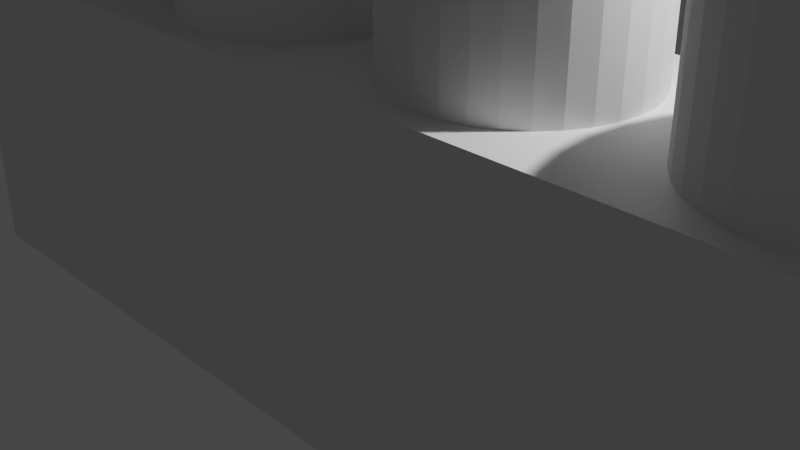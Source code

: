 # Source: 1x4.blend  (saved by Blender 3.4.6; exported with 4.5.12 LTS)
import bpy
from mathutils import Matrix  # noqa: F401  (used for matrix-valued properties, if any)

bpy.ops.wm.read_factory_settings(use_empty=True)
scene = bpy.context.scene
scene.name = 'Scene'

# ---- collections
col_collection = bpy.data.collections.new('Collection'); scene.collection.children.link(col_collection)

# ---- materials (node trees are filled in below, after node groups)
mat_material = bpy.data.materials.new('Material')
mat_material.alpha_threshold = 0.0
mat_material.use_transparent_shadow = False
mat_material.roughness = 0.5
mat_material.line_color = (0.0, 0.0, 0.0, 1.0)

# ---- material node trees
mat_material.use_nodes = True; mat_material.node_tree.nodes.clear()
_N = mat_material.node_tree.nodes; _L = mat_material.node_tree.links
n0 = _N.new('ShaderNodeOutputMaterial'); n0.name = 'Material Output'; n0.location = (300, 300)
n1 = _N.new('ShaderNodeBsdfPrincipled'); n1.name = 'Principled BSDF'; n1.location = (10, 300)
n1.distribution = 'GGX'
n1.subsurface_method = 'RANDOM_WALK_SKIN'
n1.inputs[3].default_value = 1.45
n1.inputs[27].default_value = (0.0, 0.0, 0.0, 1.0)
n1.inputs[28].default_value = 1.0
_L.new(n1.outputs[0], n0.inputs[0])
n0.is_active_output = True

# ---- world
world_world = bpy.data.worlds.new('World'); scene.world = world_world
world_world.use_nodes = True; world_world.node_tree.nodes.clear()
_N = world_world.node_tree.nodes; _L = world_world.node_tree.links
n0 = _N.new('ShaderNodeOutputWorld'); n0.name = 'World Output'; n0.location = (300, 300)
n1 = _N.new('ShaderNodeBackground'); n1.name = 'Background'; n1.location = (10, 300)
n1.inputs[0].default_value = (0.05088, 0.05088, 0.05088, 1.0)
_L.new(n1.outputs[0], n0.inputs[0])
n0.is_active_output = True
world_world.color = (0.05088, 0.05088, 0.05088)
world_world.use_sun_shadow = False
world_world.sun_shadow_jitter_overblur = 0.0

# ---- cameras
cam_camera = bpy.data.cameras.new('Camera')
cam_camera.clip_end = 100.0
cam_camera.ortho_scale = 7.314

# ---- lights
light_light = bpy.data.lights.new('Light', 'POINT')
light_light.transmission_factor = 0.0
light_light.energy = 1000.0
light_light.shadow_soft_size = 0.1
light_light.shadow_maximum_resolution = 0.006
light_light.use_absolute_resolution = True

# ---- meshes
me_cube = bpy.data.meshes.new('Cube')
me_cube.from_pydata([(1.0, 1.0, 1.0), (1.0, 1.0, -1.0), (0.5208, -0.9167, 0.5333), (0.02083, -0.9167, 0.5333), (-0.4792, -0.9167, 0.5333), (0.5208, 0.9167, 0.5333), (-0.9792, -0.9167, 0.5333), (0.02083, 0.9167, 0.5333), (0.9792, -0.9167, 0.5333), (1.0, -1.0, 1.0), (-0.4792, 0.9167, 0.5333), (0.9792, 0.9167, 0.5333), (0.4792, -0.9167, 0.5333), (1.0, -1.0, -1.0), (-0.9792, 0.9167, 0.5333), (0.4792, 0.9167, 0.5333), (-0.02083, -0.9167, 0.5333), (-1.0, 1.0, 1.0), (-1.0, 1.0, -1.0), (-0.02083, 0.9167, 0.5333), (-0.5208, -0.9167, 0.5333), (-1.0, -1.0, 1.0), (-1.0, -1.0, -1.0), (-0.5208, 0.9167, 0.5333), (-0.5208, 0.9167, -1.0), (-0.9792, -0.9167, -1.0), (-0.9792, 0.9167, -1.0), (-0.5208, -0.9167, -1.0), (-0.4792, -0.9167, -1.0), (-0.02083, -0.9167, -1.0), (-0.4792, 0.9167, -1.0), (-0.02083, 0.9167, -1.0), (0.02083, 0.9167, -1.0), (0.4792, 0.9167, -1.0), (0.02083, -0.9167, -1.0), (0.4792, -0.9167, -1.0), (0.5208, -0.9167, -1.0), (0.5208, 0.9167, -1.0), (0.9792, -0.9167, -1.0), (0.9792, 0.9167, -1.0)], [], [(0, 17, 21, 9), (13, 9, 21, 22), (22, 21, 17, 18), (25, 22, 18, 26), (18, 1, 13, 22, 25, 27, 28, 29, 34, 35, 36, 38, 39, 37, 33, 32, 31, 30, 24, 26), (36, 35, 33, 37), (34, 29, 31, 32), (28, 27, 24, 30), (1, 0, 9, 13), (18, 17, 0, 1), (26, 14, 6, 25), (24, 23, 14, 26), (27, 20, 23, 24), (25, 6, 20, 27), (23, 20, 6, 14), (30, 10, 4, 28), (31, 19, 10, 30), (29, 16, 19, 31), (28, 4, 16, 29), (19, 16, 4, 10), (32, 7, 3, 34), (33, 15, 7, 32), (35, 12, 15, 33), (34, 3, 12, 35), (15, 12, 3, 7), (37, 5, 2, 36), (39, 11, 5, 37), (38, 8, 11, 39), (36, 2, 8, 38), (11, 8, 2, 5)])
me_cube.polygons.foreach_set('material_index', [0, 0, 0, 0, 0, 0, 0, 0, 0, 0, 568, 568, 568, 568, 568, 568, 568, 568, 568, 568, 568, 568, 568, 568, 568, 568, 568, 568, 568, 568])
_uv = me_cube.uv_layers.new(name='UVMap')
_uv.uv.foreach_set('vector', [0.625, 0.5, 0.875, 0.5, 0.875, 0.75, 0.625, 0.75, 0.375, 0.75, 0.625, 0.75, 0.625, 1.0, 0.375, 1.0, 0.375, 0.0, 0.625, 0.0, 0.625, 0.25, 0.375, 0.25, 0.1276, 0.7396, 0.125, 0.75, 0.125, 0.5, 0.1276, 0.5104, 0.125, 0.5, 0.375, 0.5, 0.375, 0.75, 0.125, 0.75, 0.1276, 0.7396, 0.1849, 0.7396, 0.1901, 0.7396, 0.2474, 0.7396, 0.2526, 0.7396, 0.3099, 0.7396, 0.3151, 0.7396, 0.3724, 0.7396, 0.3724, 0.5104, 0.3151, 0.5104, 0.3099, 0.5104, 0.2526, 0.5104, 0.2474, 0.5104, 0.1901, 0.5104, 0.1849, 0.5104, 0.1276, 0.5104, 0.3151, 0.7396, 0.3099, 0.7396, 0.3099, 0.5104, 0.3151, 0.5104, 0.2526, 0.7396, 0.2474, 0.7396, 0.2474, 0.5104, 0.2526, 0.5104, 0.1901, 0.7396, 0.1849, 0.7396, 0.1849, 0.5104, 0.1901, 0.5104, 0.375, 0.5, 0.625, 0.5, 0.625, 0.75, 0.375, 0.75, 0.375, 0.25, 0.625, 0.25, 0.625, 0.5, 0.375, 0.5, 0.0, 0.0, 0.0, 0.0, 0.0, 0.0, 0.0, 0.0, 0.0, 0.0, 0.0, 0.0, 0.0, 0.0, 0.0, 0.0, 0.0, 0.0, 0.0, 0.0, 0.0, 0.0, 0.0, 0.0, 0.0, 0.0, 0.0, 0.0, 0.0, 0.0, 0.0, 0.0, 0.0, 0.0, 0.0, 0.0, 0.0, 0.0, 0.0, 0.0, 0.0, 0.0, 0.0, 0.0, 0.0, 0.0, 0.0, 0.0, 0.0, 0.0, 0.0, 0.0, 0.0, 0.0, 0.0, 0.0, 0.0, 0.0, 0.0, 0.0, 0.0, 0.0, 0.0, 0.0, 0.0, 0.0, 0.0, 0.0, 0.0, 0.0, 0.0, 0.0, 0.0, 0.0, 0.0, 0.0, 0.0, 0.0, 0.0, 0.0, 0.0, 0.0, 0.0, 0.0, 0.0, 0.0, 0.0, 0.0, 0.0, 0.0, 0.0, 0.0, 0.0, 0.0, 0.0, 0.0, 0.0, 0.0, 0.0, 0.0, 0.0, 0.0, 0.0, 0.0, 0.0, 0.0, 0.0, 0.0, 0.0, 0.0, 0.0, 0.0, 0.0, 0.0, 0.0, 0.0, 0.0, 0.0, 0.0, 0.0, 0.0, 0.0, 0.0, 0.0, 0.0, 0.0, 0.0, 0.0, 0.0, 0.0, 0.0, 0.0, 0.0, 0.0, 0.0, 0.0, 0.0, 0.0, 0.0, 0.0, 0.0, 0.0, 0.0, 0.0, 0.0, 0.0, 0.0, 0.0, 0.0, 0.0, 0.0, 0.0, 0.0, 0.0, 0.0, 0.0, 0.0, 0.0, 0.0, 0.0])
_uv.active_render = True
_uv = me_cube.uv_layers.new(name='UV 贴图')
_uv.uv.foreach_set('vector', [0.0, 0.0, 0.0, 0.0, 0.0, 0.0, 0.0, 0.0, 0.0, 0.0, 0.0, 0.0, 0.0, 0.0, 0.0, 0.0, 0.0, 0.0, 0.0, 0.0, 0.0, 0.0, 0.0, 0.0, 0.0, 0.0, 0.0, 0.0, 0.0, 0.0, 0.0, 0.0, 0.0, 0.0, 0.0, 0.0, 0.0, 0.0, 0.0, 0.0, 0.0, 0.0, 0.0, 0.0, 0.0, 0.0, 0.0, 0.0, 0.0, 0.0, 0.0, 0.0, 0.0, 0.0, 0.0, 0.0, 0.0, 0.0, 0.0, 0.0, 0.0, 0.0, 0.0, 0.0, 0.0, 0.0, 0.0, 0.0, 0.0, 0.0, 0.0, 0.0, 0.0, 0.0, 0.0, 0.0, 0.0, 0.0, 0.0, 0.0, 0.0, 0.0, 0.0, 0.0, 0.0, 0.0, 0.0, 0.0, 0.0, 0.0, 0.0, 0.0, 0.0, 0.0, 0.0, 0.0, 0.0, 0.0, 0.0, 0.0, 0.0, 0.0, 0.0, 0.0, 0.0, 0.0, 0.0, 0.0, 0.0, 0.0, 0.0, 0.0, 0.5052, 0.25, 0.625, 0.25, 0.625, 0.0, 0.5052, 0.0, 0.5052, 0.5, 0.625, 0.5, 0.625, 0.25, 0.5052, 0.25, 0.5052, 0.75, 0.625, 0.75, 0.625, 0.5, 0.5052, 0.5, 0.5052, 1.0, 0.625, 1.0, 0.625, 0.75, 0.5052, 0.75, 0.625, 0.5, 0.625, 0.75, 0.875, 0.75, 0.875, 0.5, 0.5052, 0.25, 0.625, 0.25, 0.625, 0.0, 0.5052, 0.0, 0.5052, 0.5, 0.625, 0.5, 0.625, 0.25, 0.5052, 0.25, 0.5052, 0.75, 0.625, 0.75, 0.625, 0.5, 0.5052, 0.5, 0.5052, 1.0, 0.625, 1.0, 0.625, 0.75, 0.5052, 0.75, 0.625, 0.5, 0.625, 0.75, 0.875, 0.75, 0.875, 0.5, 0.5052, 0.25, 0.625, 0.25, 0.625, 0.0, 0.5052, 0.0, 0.5052, 0.5, 0.625, 0.5, 0.625, 0.25, 0.5052, 0.25, 0.5052, 0.75, 0.625, 0.75, 0.625, 0.5, 0.5052, 0.5, 0.5052, 1.0, 0.625, 1.0, 0.625, 0.75, 0.5052, 0.75, 0.625, 0.5, 0.625, 0.75, 0.875, 0.75, 0.875, 0.5, 0.5052, 0.25, 0.625, 0.25, 0.625, 0.0, 0.5052, 0.0, 0.5052, 0.5, 0.625, 0.5, 0.625, 0.25, 0.5052, 0.25, 0.5052, 0.75, 0.625, 0.75, 0.625, 0.5, 0.5052, 0.5, 0.5052, 1.0, 0.625, 1.0, 0.625, 0.75, 0.5052, 0.75, 0.625, 0.5, 0.625, 0.75, 0.875, 0.75, 0.875, 0.5])
me_cube.materials.append(mat_material)
me_cube.use_mirror_vertex_groups = False
me_cube.update()
me_004 = bpy.data.meshes.new('柱体.004')
me_004.from_pydata([(0.0, 1.0, -1.0), (0.0, 1.0, 1.0), (0.1951, 0.9808, -1.0), (0.1951, 0.9808, 1.0), (0.3827, 0.9239, -1.0), (0.3827, 0.9239, 1.0), (0.5556, 0.8315, -1.0), (0.5556, 0.8315, 1.0), (0.7071, 0.7071, -1.0), (0.7071, 0.7071, 1.0), (0.8315, 0.5556, -1.0), (0.8315, 0.5556, 1.0), (0.9239, 0.3827, -1.0), (0.9239, 0.3827, 1.0), (0.9808, 0.1951, -1.0), (0.9808, 0.1951, 1.0), (1.0, 0.0, -1.0), (1.0, 0.0, 1.0), (0.9808, -0.1951, -1.0), (0.9808, -0.1951, 1.0), (0.9239, -0.3827, -1.0), (0.9239, -0.3827, 1.0), (0.8315, -0.5556, -1.0), (0.8315, -0.5556, 1.0), (0.7071, -0.7071, -1.0), (0.7071, -0.7071, 1.0), (0.5556, -0.8315, -1.0), (0.5556, -0.8315, 1.0), (0.3827, -0.9239, -1.0), (0.3827, -0.9239, 1.0), (0.1951, -0.9808, -1.0), (0.1951, -0.9808, 1.0), (0.0, -1.0, -1.0), (0.0, -1.0, 1.0), (-0.1951, -0.9808, -1.0), (-0.1951, -0.9808, 1.0), (-0.3827, -0.9239, -1.0), (-0.3827, -0.9239, 1.0), (-0.5556, -0.8315, -1.0), (-0.5556, -0.8315, 1.0), (-0.7071, -0.7071, -1.0), (-0.7071, -0.7071, 1.0), (-0.8315, -0.5556, -1.0), (-0.8315, -0.5556, 1.0), (-0.9239, -0.3827, -1.0), (-0.9239, -0.3827, 1.0), (-0.9808, -0.1951, -1.0), (-0.9808, -0.1951, 1.0), (-1.0, 0.0, -1.0), (-1.0, 0.0, 1.0), (-0.9808, 0.1951, -1.0), (-0.9808, 0.1951, 1.0), (-0.9239, 0.3827, -1.0), (-0.9239, 0.3827, 1.0), (-0.8315, 0.5556, -1.0), (-0.8315, 0.5556, 1.0), (-0.7071, 0.7071, -1.0), (-0.7071, 0.7071, 1.0), (-0.5556, 0.8315, -1.0), (-0.5556, 0.8315, 1.0), (-0.3827, 0.9239, -1.0), (-0.3827, 0.9239, 1.0), (-0.1951, 0.9808, -1.0), (-0.1951, 0.9808, 1.0)], [], [(0, 1, 3, 2), (2, 3, 5, 4), (4, 5, 7, 6), (6, 7, 9, 8), (8, 9, 11, 10), (10, 11, 13, 12), (12, 13, 15, 14), (14, 15, 17, 16), (16, 17, 19, 18), (18, 19, 21, 20), (20, 21, 23, 22), (22, 23, 25, 24), (24, 25, 27, 26), (26, 27, 29, 28), (28, 29, 31, 30), (30, 31, 33, 32), (32, 33, 35, 34), (34, 35, 37, 36), (36, 37, 39, 38), (38, 39, 41, 40), (40, 41, 43, 42), (42, 43, 45, 44), (44, 45, 47, 46), (46, 47, 49, 48), (48, 49, 51, 50), (50, 51, 53, 52), (52, 53, 55, 54), (54, 55, 57, 56), (56, 57, 59, 58), (58, 59, 61, 60), (3, 1, 63, 61, 59, 57, 55, 53, 51, 49, 47, 45, 43, 41, 39, 37, 35, 33, 31, 29, 27, 25, 23, 21, 19, 17, 15, 13, 11, 9, 7, 5), (60, 61, 63, 62), (62, 63, 1, 0), (0, 2, 4, 6, 8, 10, 12, 14, 16, 18, 20, 22, 24, 26, 28, 30, 32, 34, 36, 38, 40, 42, 44, 46, 48, 50, 52, 54, 56, 58, 60, 62)])
_uv = me_004.uv_layers.new(name='UV 贴图')
_uv.uv.foreach_set('vector', [1.0, 0.5, 1.0, 1.0, 0.9688, 1.0, 0.9688, 0.5, 0.9688, 0.5, 0.9688, 1.0, 0.9375, 1.0, 0.9375, 0.5, 0.9375, 0.5, 0.9375, 1.0, 0.9062, 1.0, 0.9062, 0.5, 0.9062, 0.5, 0.9062, 1.0, 0.875, 1.0, 0.875, 0.5, 0.875, 0.5, 0.875, 1.0, 0.8438, 1.0, 0.8438, 0.5, 0.8438, 0.5, 0.8438, 1.0, 0.8125, 1.0, 0.8125, 0.5, 0.8125, 0.5, 0.8125, 1.0, 0.7812, 1.0, 0.7812, 0.5, 0.7812, 0.5, 0.7812, 1.0, 0.75, 1.0, 0.75, 0.5, 0.75, 0.5, 0.75, 1.0, 0.7188, 1.0, 0.7188, 0.5, 0.7188, 0.5, 0.7188, 1.0, 0.6875, 1.0, 0.6875, 0.5, 0.6875, 0.5, 0.6875, 1.0, 0.6562, 1.0, 0.6562, 0.5, 0.6562, 0.5, 0.6562, 1.0, 0.625, 1.0, 0.625, 0.5, 0.625, 0.5, 0.625, 1.0, 0.5938, 1.0, 0.5938, 0.5, 0.5938, 0.5, 0.5938, 1.0, 0.5625, 1.0, 0.5625, 0.5, 0.5625, 0.5, 0.5625, 1.0, 0.5312, 1.0, 0.5312, 0.5, 0.5312, 0.5, 0.5312, 1.0, 0.5, 1.0, 0.5, 0.5, 0.5, 0.5, 0.5, 1.0, 0.4688, 1.0, 0.4688, 0.5, 0.4688, 0.5, 0.4688, 1.0, 0.4375, 1.0, 0.4375, 0.5, 0.4375, 0.5, 0.4375, 1.0, 0.4062, 1.0, 0.4062, 0.5, 0.4062, 0.5, 0.4062, 1.0, 0.375, 1.0, 0.375, 0.5, 0.375, 0.5, 0.375, 1.0, 0.3438, 1.0, 0.3438, 0.5, 0.3438, 0.5, 0.3438, 1.0, 0.3125, 1.0, 0.3125, 0.5, 0.3125, 0.5, 0.3125, 1.0, 0.2812, 1.0, 0.2812, 0.5, 0.2812, 0.5, 0.2812, 1.0, 0.25, 1.0, 0.25, 0.5, 0.25, 0.5, 0.25, 1.0, 0.2188, 1.0, 0.2188, 0.5, 0.2188, 0.5, 0.2188, 1.0, 0.1875, 1.0, 0.1875, 0.5, 0.1875, 0.5, 0.1875, 1.0, 0.1562, 1.0, 0.1562, 0.5, 0.1562, 0.5, 0.1562, 1.0, 0.125, 1.0, 0.125, 0.5, 0.125, 0.5, 0.125, 1.0, 0.09375, 1.0, 0.09375, 0.5, 0.09375, 0.5, 0.09375, 1.0, 0.0625, 1.0, 0.0625, 0.5, 0.2968, 0.4854, 0.25, 0.49, 0.2032, 0.4854, 0.1582, 0.4717, 0.1167, 0.4496, 0.08029, 0.4197, 0.05045, 0.3833, 0.02827, 0.3418, 0.01461, 0.2968, 0.01, 0.25, 0.01461, 0.2032, 0.02827, 0.1582, 0.05045, 0.1167, 0.08029, 0.08029, 0.1167, 0.05045, 0.1582, 0.02827, 0.2032, 0.01461, 0.25, 0.01, 0.2968, 0.01461, 0.3418, 0.02827, 0.3833, 0.05045, 0.4197, 0.08029, 0.4496, 0.1167, 0.4717, 0.1582, 0.4854, 0.2032, 0.49, 0.25, 0.4854, 0.2968, 0.4717, 0.3418, 0.4496, 0.3833, 0.4197, 0.4197, 0.3833, 0.4496, 0.3418, 0.4717, 0.0625, 0.5, 0.0625, 1.0, 0.03125, 1.0, 0.03125, 0.5, 0.03125, 0.5, 0.03125, 1.0, 0.0, 1.0, 0.0, 0.5, 0.75, 0.49, 0.7968, 0.4854, 0.8418, 0.4717, 0.8833, 0.4496, 0.9197, 0.4197, 0.9496, 0.3833, 0.9717, 0.3418, 0.9854, 0.2968, 0.99, 0.25, 0.9854, 0.2032, 0.9717, 0.1582, 0.9496, 0.1167, 0.9197, 0.08029, 0.8833, 0.05045, 0.8418, 0.02827, 0.7968, 0.01461, 0.75, 0.01, 0.7032, 0.01461, 0.6582, 0.02827, 0.6167, 0.05045, 0.5803, 0.08029, 0.5504, 0.1167, 0.5283, 0.1582, 0.5146, 0.2032, 0.51, 0.25, 0.5146, 0.2968, 0.5283, 0.3418, 0.5504, 0.3833, 0.5803, 0.4197, 0.6167, 0.4496, 0.6582, 0.4717, 0.7032, 0.4854])
me_004.update()
me_004_1 = bpy.data.meshes.new('锥体.004')
me_004_1.from_pydata([(0.0, 1.0, -1.0), (0.1951, 0.9808, -1.0), (0.3827, 0.9239, -1.0), (0.5556, 0.8315, -1.0), (0.7071, 0.7071, -1.0), (0.8315, 0.5556, -1.0), (0.9239, 0.3827, -1.0), (0.9808, 0.1951, -1.0), (1.0, 0.0, -1.0), (0.9808, -0.1951, -1.0), (0.9239, -0.3827, -1.0), (0.8315, -0.5556, -1.0), (0.7071, -0.7071, -1.0), (0.5556, -0.8315, -1.0), (0.3827, -0.9239, -1.0), (0.1951, -0.9808, -1.0), (0.0, -1.0, -1.0), (-0.1951, -0.9808, -1.0), (-0.3827, -0.9239, -1.0), (-0.5556, -0.8315, -1.0), (-0.7071, -0.7071, -1.0), (-0.8315, -0.5556, -1.0), (-0.9239, -0.3827, -1.0), (-0.9808, -0.1951, -1.0), (-1.0, 0.0, -1.0), (-0.9808, 0.1951, -1.0), (-0.9239, 0.3827, -1.0), (-0.8315, 0.5556, -1.0), (-0.7071, 0.7071, -1.0), (-0.5556, 0.8315, -1.0), (-0.3827, 0.9239, -1.0), (-0.1951, 0.9808, -1.0), (-0.1399, 0.7032, -0.434), (-0.2744, 0.6624, -0.434), (-0.3983, 0.5962, -0.434), (-0.507, 0.507, -0.434), (-0.5962, 0.3983, -0.434), (-0.6624, 0.2744, -0.434), (-0.7032, 0.1399, -0.434), (-0.717, 0.0, -0.434), (-0.7032, -0.1399, -0.434), (-0.6624, -0.2744, -0.434), (-0.5962, -0.3983, -0.434), (-0.507, -0.507, -0.434), (-0.3983, -0.5962, -0.434), (-0.2744, -0.6624, -0.434), (-0.1399, -0.7032, -0.434), (0.0, -0.717, -0.434), (0.1399, -0.7032, -0.434), (0.2744, -0.6624, -0.434), (0.3983, -0.5962, -0.434), (0.507, -0.507, -0.434), (0.5962, -0.3983, -0.434), (0.6624, -0.2744, -0.434), (0.7032, -0.1399, -0.434), (0.717, 0.0, -0.434), (0.7032, 0.1399, -0.434), (0.6624, 0.2744, -0.434), (0.5962, 0.3983, -0.434), (0.507, 0.507, -0.434), (0.3983, 0.5962, -0.434), (0.2744, 0.6624, -0.434), (0.1399, 0.7032, -0.434), (0.0, 0.717, -0.434)], [], [(1, 62, 61, 2), (2, 61, 60, 3), (3, 60, 59, 4), (4, 59, 58, 5), (5, 58, 57, 6), (6, 57, 56, 7), (7, 56, 55, 8), (8, 55, 54, 9), (9, 54, 53, 10), (10, 53, 52, 11), (11, 52, 51, 12), (12, 51, 50, 13), (13, 50, 49, 14), (14, 49, 48, 15), (15, 48, 47, 16), (16, 47, 46, 17), (17, 46, 45, 18), (18, 45, 44, 19), (19, 44, 43, 20), (20, 43, 42, 21), (21, 42, 41, 22), (22, 41, 40, 23), (23, 40, 39, 24), (24, 39, 38, 25), (25, 38, 37, 26), (26, 37, 36, 27), (27, 36, 35, 28), (28, 35, 34, 29), (29, 34, 33, 30), (30, 33, 32, 31), (0, 1, 2, 3, 4, 5, 6, 7, 8, 9, 10, 11, 12, 13, 14, 15, 16, 17, 18, 19, 20, 21, 22, 23, 24, 25, 26, 27, 28, 29, 30, 31), (0, 63, 62, 1), (32, 33, 34, 35, 36, 37, 38, 39, 40, 41, 42, 43, 44, 45, 46, 47, 48, 49, 50, 51, 52, 53, 54, 55, 56, 57, 58, 59, 60, 61, 62, 63), (31, 32, 63, 0)])
_uv = me_004_1.uv_layers.new(name='UV 贴图')
_uv.uv.foreach_set('vector', [0.2968, 0.4854, 0.2836, 0.4188, 0.3159, 0.409, 0.3418, 0.4717, 0.3418, 0.4717, 0.3159, 0.409, 0.3456, 0.3931, 0.3833, 0.4496, 0.3833, 0.4496, 0.3456, 0.3931, 0.3717, 0.3717, 0.4197, 0.4197, 0.4197, 0.4197, 0.3717, 0.3717, 0.3931, 0.3456, 0.4496, 0.3833, 0.4496, 0.3833, 0.3931, 0.3456, 0.409, 0.3159, 0.4717, 0.3418, 0.4717, 0.3418, 0.409, 0.3159, 0.4188, 0.2836, 0.4854, 0.2968, 0.4854, 0.2968, 0.4188, 0.2836, 0.4221, 0.25, 0.49, 0.25, 0.49, 0.25, 0.4221, 0.25, 0.4188, 0.2164, 0.4854, 0.2032, 0.4854, 0.2032, 0.4188, 0.2164, 0.409, 0.1841, 0.4717, 0.1582, 0.4717, 0.1582, 0.409, 0.1841, 0.3931, 0.1544, 0.4496, 0.1167, 0.4496, 0.1167, 0.3931, 0.1544, 0.3717, 0.1283, 0.4197, 0.08029, 0.4197, 0.08029, 0.3717, 0.1283, 0.3456, 0.1069, 0.3833, 0.05045, 0.3833, 0.05045, 0.3456, 0.1069, 0.3159, 0.09102, 0.3418, 0.02827, 0.3418, 0.02827, 0.3159, 0.09102, 0.2836, 0.08123, 0.2968, 0.01461, 0.2968, 0.01461, 0.2836, 0.08123, 0.25, 0.07792, 0.25, 0.01, 0.25, 0.01, 0.25, 0.07792, 0.2164, 0.08123, 0.2032, 0.01461, 0.2032, 0.01461, 0.2164, 0.08123, 0.1841, 0.09102, 0.1582, 0.02827, 0.1582, 0.02827, 0.1841, 0.09102, 0.1544, 0.1069, 0.1167, 0.05045, 0.1167, 0.05045, 0.1544, 0.1069, 0.1283, 0.1283, 0.08029, 0.08029, 0.08029, 0.08029, 0.1283, 0.1283, 0.1069, 0.1544, 0.05045, 0.1167, 0.05045, 0.1167, 0.1069, 0.1544, 0.09102, 0.1841, 0.02827, 0.1582, 0.02827, 0.1582, 0.09102, 0.1841, 0.08123, 0.2164, 0.01461, 0.2032, 0.01461, 0.2032, 0.08123, 0.2164, 0.07792, 0.25, 0.01, 0.25, 0.01, 0.25, 0.07792, 0.25, 0.08123, 0.2836, 0.01461, 0.2968, 0.01461, 0.2968, 0.08123, 0.2836, 0.09102, 0.3159, 0.02827, 0.3418, 0.02827, 0.3418, 0.09102, 0.3159, 0.1069, 0.3456, 0.05045, 0.3833, 0.05045, 0.3833, 0.1069, 0.3456, 0.1283, 0.3717, 0.08029, 0.4197, 0.08029, 0.4197, 0.1283, 0.3717, 0.1544, 0.3931, 0.1167, 0.4496, 0.1167, 0.4496, 0.1544, 0.3931, 0.1841, 0.409, 0.1582, 0.4717, 0.1582, 0.4717, 0.1841, 0.409, 0.2164, 0.4188, 0.2032, 0.4854, 0.75, 0.49, 0.7968, 0.4854, 0.8418, 0.4717, 0.8833, 0.4496, 0.9197, 0.4197, 0.9496, 0.3833, 0.9717, 0.3418, 0.9854, 0.2968, 0.99, 0.25, 0.9854, 0.2032, 0.9717, 0.1582, 0.9496, 0.1167, 0.9197, 0.08029, 0.8833, 0.05045, 0.8418, 0.02827, 0.7968, 0.01461, 0.75, 0.01, 0.7032, 0.01461, 0.6582, 0.02827, 0.6167, 0.05045, 0.5803, 0.08029, 0.5504, 0.1167, 0.5283, 0.1582, 0.5146, 0.2032, 0.51, 0.25, 0.5146, 0.2968, 0.5283, 0.3418, 0.5504, 0.3833, 0.5803, 0.4197, 0.6167, 0.4496, 0.6582, 0.4717, 0.7032, 0.4854, 0.25, 0.49, 0.25, 0.4221, 0.2836, 0.4188, 0.2968, 0.4854, 0.2164, 0.4188, 0.1841, 0.409, 0.1544, 0.3931, 0.1283, 0.3717, 0.1069, 0.3456, 0.09102, 0.3159, 0.08123, 0.2836, 0.07792, 0.25, 0.08123, 0.2164, 0.09102, 0.1841, 0.1069, 0.1544, 0.1283, 0.1283, 0.1544, 0.1069, 0.1841, 0.09102, 0.2164, 0.08123, 0.25, 0.07792, 0.2836, 0.08123, 0.3159, 0.09102, 0.3456, 0.1069, 0.3717, 0.1283, 0.3931, 0.1544, 0.409, 0.1841, 0.4188, 0.2164, 0.4221, 0.25, 0.4188, 0.2836, 0.409, 0.3159, 0.3931, 0.3456, 0.3717, 0.3717, 0.3456, 0.3931, 0.3159, 0.409, 0.2836, 0.4188, 0.25, 0.4221, 0.2032, 0.4854, 0.2164, 0.4188, 0.25, 0.4221, 0.25, 0.49])
me_004_1.update()
me_010 = bpy.data.meshes.new('锥体.010')
me_010.from_pydata([(0.0, 1.0, -1.0), (0.1951, 0.9808, -1.0), (0.3827, 0.9239, -1.0), (0.5556, 0.8315, -1.0), (0.7071, 0.7071, -1.0), (0.8315, 0.5556, -1.0), (0.9239, 0.3827, -1.0), (0.9808, 0.1951, -1.0), (1.0, 0.0, -1.0), (0.9808, -0.1951, -1.0), (0.9239, -0.3827, -1.0), (0.8315, -0.5556, -1.0), (0.7071, -0.7071, -1.0), (0.5556, -0.8315, -1.0), (0.3827, -0.9239, -1.0), (0.1951, -0.9808, -1.0), (0.0, -1.0, -1.0), (-0.1951, -0.9808, -1.0), (-0.3827, -0.9239, -1.0), (-0.5556, -0.8315, -1.0), (-0.7071, -0.7071, -1.0), (-0.8315, -0.5556, -1.0), (-0.9239, -0.3827, -1.0), (-0.9808, -0.1951, -1.0), (-1.0, 0.0, -1.0), (-0.9808, 0.1951, -1.0), (-0.9239, 0.3827, -1.0), (-0.8315, 0.5556, -1.0), (-0.7071, 0.7071, -1.0), (-0.5556, 0.8315, -1.0), (-0.3827, 0.9239, -1.0), (-0.1951, 0.9808, -1.0), (-0.1399, 0.7032, -0.434), (-0.2744, 0.6624, -0.434), (-0.3983, 0.5962, -0.434), (-0.507, 0.507, -0.434), (-0.5962, 0.3983, -0.434), (-0.6624, 0.2744, -0.434), (-0.7032, 0.1399, -0.434), (-0.717, 0.0, -0.434), (-0.7032, -0.1399, -0.434), (-0.6624, -0.2744, -0.434), (-0.5962, -0.3983, -0.434), (-0.507, -0.507, -0.434), (-0.3983, -0.5962, -0.434), (-0.2744, -0.6624, -0.434), (-0.1399, -0.7032, -0.434), (0.0, -0.717, -0.434), (0.1399, -0.7032, -0.434), (0.2744, -0.6624, -0.434), (0.3983, -0.5962, -0.434), (0.507, -0.507, -0.434), (0.5962, -0.3983, -0.434), (0.6624, -0.2744, -0.434), (0.7032, -0.1399, -0.434), (0.717, 0.0, -0.434), (0.7032, 0.1399, -0.434), (0.6624, 0.2744, -0.434), (0.5962, 0.3983, -0.434), (0.507, 0.507, -0.434), (0.3983, 0.5962, -0.434), (0.2744, 0.6624, -0.434), (0.1399, 0.7032, -0.434), (0.0, 0.717, -0.434)], [], [(1, 62, 61, 2), (2, 61, 60, 3), (3, 60, 59, 4), (4, 59, 58, 5), (5, 58, 57, 6), (6, 57, 56, 7), (7, 56, 55, 8), (8, 55, 54, 9), (9, 54, 53, 10), (10, 53, 52, 11), (11, 52, 51, 12), (12, 51, 50, 13), (13, 50, 49, 14), (14, 49, 48, 15), (15, 48, 47, 16), (16, 47, 46, 17), (17, 46, 45, 18), (18, 45, 44, 19), (19, 44, 43, 20), (20, 43, 42, 21), (21, 42, 41, 22), (22, 41, 40, 23), (23, 40, 39, 24), (24, 39, 38, 25), (25, 38, 37, 26), (26, 37, 36, 27), (27, 36, 35, 28), (28, 35, 34, 29), (29, 34, 33, 30), (30, 33, 32, 31), (0, 1, 2, 3, 4, 5, 6, 7, 8, 9, 10, 11, 12, 13, 14, 15, 16, 17, 18, 19, 20, 21, 22, 23, 24, 25, 26, 27, 28, 29, 30, 31), (0, 63, 62, 1), (32, 33, 34, 35, 36, 37, 38, 39, 40, 41, 42, 43, 44, 45, 46, 47, 48, 49, 50, 51, 52, 53, 54, 55, 56, 57, 58, 59, 60, 61, 62, 63), (31, 32, 63, 0)])
_uv = me_010.uv_layers.new(name='UV 贴图')
_uv.uv.foreach_set('vector', [0.2968, 0.4854, 0.2836, 0.4188, 0.3159, 0.409, 0.3418, 0.4717, 0.3418, 0.4717, 0.3159, 0.409, 0.3456, 0.3931, 0.3833, 0.4496, 0.3833, 0.4496, 0.3456, 0.3931, 0.3717, 0.3717, 0.4197, 0.4197, 0.4197, 0.4197, 0.3717, 0.3717, 0.3931, 0.3456, 0.4496, 0.3833, 0.4496, 0.3833, 0.3931, 0.3456, 0.409, 0.3159, 0.4717, 0.3418, 0.4717, 0.3418, 0.409, 0.3159, 0.4188, 0.2836, 0.4854, 0.2968, 0.4854, 0.2968, 0.4188, 0.2836, 0.4221, 0.25, 0.49, 0.25, 0.49, 0.25, 0.4221, 0.25, 0.4188, 0.2164, 0.4854, 0.2032, 0.4854, 0.2032, 0.4188, 0.2164, 0.409, 0.1841, 0.4717, 0.1582, 0.4717, 0.1582, 0.409, 0.1841, 0.3931, 0.1544, 0.4496, 0.1167, 0.4496, 0.1167, 0.3931, 0.1544, 0.3717, 0.1283, 0.4197, 0.08029, 0.4197, 0.08029, 0.3717, 0.1283, 0.3456, 0.1069, 0.3833, 0.05045, 0.3833, 0.05045, 0.3456, 0.1069, 0.3159, 0.09102, 0.3418, 0.02827, 0.3418, 0.02827, 0.3159, 0.09102, 0.2836, 0.08123, 0.2968, 0.01461, 0.2968, 0.01461, 0.2836, 0.08123, 0.25, 0.07792, 0.25, 0.01, 0.25, 0.01, 0.25, 0.07792, 0.2164, 0.08123, 0.2032, 0.01461, 0.2032, 0.01461, 0.2164, 0.08123, 0.1841, 0.09102, 0.1582, 0.02827, 0.1582, 0.02827, 0.1841, 0.09102, 0.1544, 0.1069, 0.1167, 0.05045, 0.1167, 0.05045, 0.1544, 0.1069, 0.1283, 0.1283, 0.08029, 0.08029, 0.08029, 0.08029, 0.1283, 0.1283, 0.1069, 0.1544, 0.05045, 0.1167, 0.05045, 0.1167, 0.1069, 0.1544, 0.09102, 0.1841, 0.02827, 0.1582, 0.02827, 0.1582, 0.09102, 0.1841, 0.08123, 0.2164, 0.01461, 0.2032, 0.01461, 0.2032, 0.08123, 0.2164, 0.07792, 0.25, 0.01, 0.25, 0.01, 0.25, 0.07792, 0.25, 0.08123, 0.2836, 0.01461, 0.2968, 0.01461, 0.2968, 0.08123, 0.2836, 0.09102, 0.3159, 0.02827, 0.3418, 0.02827, 0.3418, 0.09102, 0.3159, 0.1069, 0.3456, 0.05045, 0.3833, 0.05045, 0.3833, 0.1069, 0.3456, 0.1283, 0.3717, 0.08029, 0.4197, 0.08029, 0.4197, 0.1283, 0.3717, 0.1544, 0.3931, 0.1167, 0.4496, 0.1167, 0.4496, 0.1544, 0.3931, 0.1841, 0.409, 0.1582, 0.4717, 0.1582, 0.4717, 0.1841, 0.409, 0.2164, 0.4188, 0.2032, 0.4854, 0.75, 0.49, 0.7968, 0.4854, 0.8418, 0.4717, 0.8833, 0.4496, 0.9197, 0.4197, 0.9496, 0.3833, 0.9717, 0.3418, 0.9854, 0.2968, 0.99, 0.25, 0.9854, 0.2032, 0.9717, 0.1582, 0.9496, 0.1167, 0.9197, 0.08029, 0.8833, 0.05045, 0.8418, 0.02827, 0.7968, 0.01461, 0.75, 0.01, 0.7032, 0.01461, 0.6582, 0.02827, 0.6167, 0.05045, 0.5803, 0.08029, 0.5504, 0.1167, 0.5283, 0.1582, 0.5146, 0.2032, 0.51, 0.25, 0.5146, 0.2968, 0.5283, 0.3418, 0.5504, 0.3833, 0.5803, 0.4197, 0.6167, 0.4496, 0.6582, 0.4717, 0.7032, 0.4854, 0.25, 0.49, 0.25, 0.4221, 0.2836, 0.4188, 0.2968, 0.4854, 0.2164, 0.4188, 0.1841, 0.409, 0.1544, 0.3931, 0.1283, 0.3717, 0.1069, 0.3456, 0.09102, 0.3159, 0.08123, 0.2836, 0.07792, 0.25, 0.08123, 0.2164, 0.09102, 0.1841, 0.1069, 0.1544, 0.1283, 0.1283, 0.1544, 0.1069, 0.1841, 0.09102, 0.2164, 0.08123, 0.25, 0.07792, 0.2836, 0.08123, 0.3159, 0.09102, 0.3456, 0.1069, 0.3717, 0.1283, 0.3931, 0.1544, 0.409, 0.1841, 0.4188, 0.2164, 0.4221, 0.25, 0.4188, 0.2836, 0.409, 0.3159, 0.3931, 0.3456, 0.3717, 0.3717, 0.3456, 0.3931, 0.3159, 0.409, 0.2836, 0.4188, 0.25, 0.4221, 0.2032, 0.4854, 0.2164, 0.4188, 0.25, 0.4221, 0.25, 0.49])
me_010.update()
me_001 = bpy.data.meshes.new('柱体.001')
me_001.from_pydata([(0.0, 1.0, -1.0), (0.0, 1.0, 1.0), (0.1951, 0.9808, -1.0), (0.1951, 0.9808, 1.0), (0.3827, 0.9239, -1.0), (0.3827, 0.9239, 1.0), (0.5556, 0.8315, -1.0), (0.5556, 0.8315, 1.0), (0.7071, 0.7071, -1.0), (0.7071, 0.7071, 1.0), (0.8315, 0.5556, -1.0), (0.8315, 0.5556, 1.0), (0.9239, 0.3827, -1.0), (0.9239, 0.3827, 1.0), (0.9808, 0.1951, -1.0), (0.9808, 0.1951, 1.0), (1.0, 0.0, -1.0), (1.0, 0.0, 1.0), (0.9808, -0.1951, -1.0), (0.9808, -0.1951, 1.0), (0.9239, -0.3827, -1.0), (0.9239, -0.3827, 1.0), (0.8315, -0.5556, -1.0), (0.8315, -0.5556, 1.0), (0.7071, -0.7071, -1.0), (0.7071, -0.7071, 1.0), (0.5556, -0.8315, -1.0), (0.5556, -0.8315, 1.0), (0.3827, -0.9239, -1.0), (0.3827, -0.9239, 1.0), (0.1951, -0.9808, -1.0), (0.1951, -0.9808, 1.0), (0.0, -1.0, -1.0), (0.0, -1.0, 1.0), (-0.1951, -0.9808, -1.0), (-0.1951, -0.9808, 1.0), (-0.3827, -0.9239, -1.0), (-0.3827, -0.9239, 1.0), (-0.5556, -0.8315, -1.0), (-0.5556, -0.8315, 1.0), (-0.7071, -0.7071, -1.0), (-0.7071, -0.7071, 1.0), (-0.8315, -0.5556, -1.0), (-0.8315, -0.5556, 1.0), (-0.9239, -0.3827, -1.0), (-0.9239, -0.3827, 1.0), (-0.9808, -0.1951, -1.0), (-0.9808, -0.1951, 1.0), (-1.0, 0.0, -1.0), (-1.0, 0.0, 1.0), (-0.9808, 0.1951, -1.0), (-0.9808, 0.1951, 1.0), (-0.9239, 0.3827, -1.0), (-0.9239, 0.3827, 1.0), (-0.8315, 0.5556, -1.0), (-0.8315, 0.5556, 1.0), (-0.7071, 0.7071, -1.0), (-0.7071, 0.7071, 1.0), (-0.5556, 0.8315, -1.0), (-0.5556, 0.8315, 1.0), (-0.3827, 0.9239, -1.0), (-0.3827, 0.9239, 1.0), (-0.1951, 0.9808, -1.0), (-0.1951, 0.9808, 1.0)], [], [(0, 1, 3, 2), (2, 3, 5, 4), (4, 5, 7, 6), (6, 7, 9, 8), (8, 9, 11, 10), (10, 11, 13, 12), (12, 13, 15, 14), (14, 15, 17, 16), (16, 17, 19, 18), (18, 19, 21, 20), (20, 21, 23, 22), (22, 23, 25, 24), (24, 25, 27, 26), (26, 27, 29, 28), (28, 29, 31, 30), (30, 31, 33, 32), (32, 33, 35, 34), (34, 35, 37, 36), (36, 37, 39, 38), (38, 39, 41, 40), (40, 41, 43, 42), (42, 43, 45, 44), (44, 45, 47, 46), (46, 47, 49, 48), (48, 49, 51, 50), (50, 51, 53, 52), (52, 53, 55, 54), (54, 55, 57, 56), (56, 57, 59, 58), (58, 59, 61, 60), (3, 1, 63, 61, 59, 57, 55, 53, 51, 49, 47, 45, 43, 41, 39, 37, 35, 33, 31, 29, 27, 25, 23, 21, 19, 17, 15, 13, 11, 9, 7, 5), (60, 61, 63, 62), (62, 63, 1, 0), (0, 2, 4, 6, 8, 10, 12, 14, 16, 18, 20, 22, 24, 26, 28, 30, 32, 34, 36, 38, 40, 42, 44, 46, 48, 50, 52, 54, 56, 58, 60, 62)])
_uv = me_001.uv_layers.new(name='UV 贴图')
_uv.uv.foreach_set('vector', [1.0, 0.5, 1.0, 1.0, 0.9688, 1.0, 0.9688, 0.5, 0.9688, 0.5, 0.9688, 1.0, 0.9375, 1.0, 0.9375, 0.5, 0.9375, 0.5, 0.9375, 1.0, 0.9062, 1.0, 0.9062, 0.5, 0.9062, 0.5, 0.9062, 1.0, 0.875, 1.0, 0.875, 0.5, 0.875, 0.5, 0.875, 1.0, 0.8438, 1.0, 0.8438, 0.5, 0.8438, 0.5, 0.8438, 1.0, 0.8125, 1.0, 0.8125, 0.5, 0.8125, 0.5, 0.8125, 1.0, 0.7812, 1.0, 0.7812, 0.5, 0.7812, 0.5, 0.7812, 1.0, 0.75, 1.0, 0.75, 0.5, 0.75, 0.5, 0.75, 1.0, 0.7188, 1.0, 0.7188, 0.5, 0.7188, 0.5, 0.7188, 1.0, 0.6875, 1.0, 0.6875, 0.5, 0.6875, 0.5, 0.6875, 1.0, 0.6562, 1.0, 0.6562, 0.5, 0.6562, 0.5, 0.6562, 1.0, 0.625, 1.0, 0.625, 0.5, 0.625, 0.5, 0.625, 1.0, 0.5938, 1.0, 0.5938, 0.5, 0.5938, 0.5, 0.5938, 1.0, 0.5625, 1.0, 0.5625, 0.5, 0.5625, 0.5, 0.5625, 1.0, 0.5312, 1.0, 0.5312, 0.5, 0.5312, 0.5, 0.5312, 1.0, 0.5, 1.0, 0.5, 0.5, 0.5, 0.5, 0.5, 1.0, 0.4688, 1.0, 0.4688, 0.5, 0.4688, 0.5, 0.4688, 1.0, 0.4375, 1.0, 0.4375, 0.5, 0.4375, 0.5, 0.4375, 1.0, 0.4062, 1.0, 0.4062, 0.5, 0.4062, 0.5, 0.4062, 1.0, 0.375, 1.0, 0.375, 0.5, 0.375, 0.5, 0.375, 1.0, 0.3438, 1.0, 0.3438, 0.5, 0.3438, 0.5, 0.3438, 1.0, 0.3125, 1.0, 0.3125, 0.5, 0.3125, 0.5, 0.3125, 1.0, 0.2812, 1.0, 0.2812, 0.5, 0.2812, 0.5, 0.2812, 1.0, 0.25, 1.0, 0.25, 0.5, 0.25, 0.5, 0.25, 1.0, 0.2188, 1.0, 0.2188, 0.5, 0.2188, 0.5, 0.2188, 1.0, 0.1875, 1.0, 0.1875, 0.5, 0.1875, 0.5, 0.1875, 1.0, 0.1562, 1.0, 0.1562, 0.5, 0.1562, 0.5, 0.1562, 1.0, 0.125, 1.0, 0.125, 0.5, 0.125, 0.5, 0.125, 1.0, 0.09375, 1.0, 0.09375, 0.5, 0.09375, 0.5, 0.09375, 1.0, 0.0625, 1.0, 0.0625, 0.5, 0.2968, 0.4854, 0.25, 0.49, 0.2032, 0.4854, 0.1582, 0.4717, 0.1167, 0.4496, 0.08029, 0.4197, 0.05045, 0.3833, 0.02827, 0.3418, 0.01461, 0.2968, 0.01, 0.25, 0.01461, 0.2032, 0.02827, 0.1582, 0.05045, 0.1167, 0.08029, 0.08029, 0.1167, 0.05045, 0.1582, 0.02827, 0.2032, 0.01461, 0.25, 0.01, 0.2968, 0.01461, 0.3418, 0.02827, 0.3833, 0.05045, 0.4197, 0.08029, 0.4496, 0.1167, 0.4717, 0.1582, 0.4854, 0.2032, 0.49, 0.25, 0.4854, 0.2968, 0.4717, 0.3418, 0.4496, 0.3833, 0.4197, 0.4197, 0.3833, 0.4496, 0.3418, 0.4717, 0.0625, 0.5, 0.0625, 1.0, 0.03125, 1.0, 0.03125, 0.5, 0.03125, 0.5, 0.03125, 1.0, 0.0, 1.0, 0.0, 0.5, 0.75, 0.49, 0.7968, 0.4854, 0.8418, 0.4717, 0.8833, 0.4496, 0.9197, 0.4197, 0.9496, 0.3833, 0.9717, 0.3418, 0.9854, 0.2968, 0.99, 0.25, 0.9854, 0.2032, 0.9717, 0.1582, 0.9496, 0.1167, 0.9197, 0.08029, 0.8833, 0.05045, 0.8418, 0.02827, 0.7968, 0.01461, 0.75, 0.01, 0.7032, 0.01461, 0.6582, 0.02827, 0.6167, 0.05045, 0.5803, 0.08029, 0.5504, 0.1167, 0.5283, 0.1582, 0.5146, 0.2032, 0.51, 0.25, 0.5146, 0.2968, 0.5283, 0.3418, 0.5504, 0.3833, 0.5803, 0.4197, 0.6167, 0.4496, 0.6582, 0.4717, 0.7032, 0.4854])
me_001.update()
me_002 = bpy.data.meshes.new('柱体.002')
me_002.from_pydata([(0.0, 1.0, -1.0), (0.0, 1.0, 1.0), (0.1951, 0.9808, -1.0), (0.1951, 0.9808, 1.0), (0.3827, 0.9239, -1.0), (0.3827, 0.9239, 1.0), (0.5556, 0.8315, -1.0), (0.5556, 0.8315, 1.0), (0.7071, 0.7071, -1.0), (0.7071, 0.7071, 1.0), (0.8315, 0.5556, -1.0), (0.8315, 0.5556, 1.0), (0.9239, 0.3827, -1.0), (0.9239, 0.3827, 1.0), (0.9808, 0.1951, -1.0), (0.9808, 0.1951, 1.0), (1.0, 0.0, -1.0), (1.0, 0.0, 1.0), (0.9808, -0.1951, -1.0), (0.9808, -0.1951, 1.0), (0.9239, -0.3827, -1.0), (0.9239, -0.3827, 1.0), (0.8315, -0.5556, -1.0), (0.8315, -0.5556, 1.0), (0.7071, -0.7071, -1.0), (0.7071, -0.7071, 1.0), (0.5556, -0.8315, -1.0), (0.5556, -0.8315, 1.0), (0.3827, -0.9239, -1.0), (0.3827, -0.9239, 1.0), (0.1951, -0.9808, -1.0), (0.1951, -0.9808, 1.0), (0.0, -1.0, -1.0), (0.0, -1.0, 1.0), (-0.1951, -0.9808, -1.0), (-0.1951, -0.9808, 1.0), (-0.3827, -0.9239, -1.0), (-0.3827, -0.9239, 1.0), (-0.5556, -0.8315, -1.0), (-0.5556, -0.8315, 1.0), (-0.7071, -0.7071, -1.0), (-0.7071, -0.7071, 1.0), (-0.8315, -0.5556, -1.0), (-0.8315, -0.5556, 1.0), (-0.9239, -0.3827, -1.0), (-0.9239, -0.3827, 1.0), (-0.9808, -0.1951, -1.0), (-0.9808, -0.1951, 1.0), (-1.0, 0.0, -1.0), (-1.0, 0.0, 1.0), (-0.9808, 0.1951, -1.0), (-0.9808, 0.1951, 1.0), (-0.9239, 0.3827, -1.0), (-0.9239, 0.3827, 1.0), (-0.8315, 0.5556, -1.0), (-0.8315, 0.5556, 1.0), (-0.7071, 0.7071, -1.0), (-0.7071, 0.7071, 1.0), (-0.5556, 0.8315, -1.0), (-0.5556, 0.8315, 1.0), (-0.3827, 0.9239, -1.0), (-0.3827, 0.9239, 1.0), (-0.1951, 0.9808, -1.0), (-0.1951, 0.9808, 1.0)], [], [(0, 1, 3, 2), (2, 3, 5, 4), (4, 5, 7, 6), (6, 7, 9, 8), (8, 9, 11, 10), (10, 11, 13, 12), (12, 13, 15, 14), (14, 15, 17, 16), (16, 17, 19, 18), (18, 19, 21, 20), (20, 21, 23, 22), (22, 23, 25, 24), (24, 25, 27, 26), (26, 27, 29, 28), (28, 29, 31, 30), (30, 31, 33, 32), (32, 33, 35, 34), (34, 35, 37, 36), (36, 37, 39, 38), (38, 39, 41, 40), (40, 41, 43, 42), (42, 43, 45, 44), (44, 45, 47, 46), (46, 47, 49, 48), (48, 49, 51, 50), (50, 51, 53, 52), (52, 53, 55, 54), (54, 55, 57, 56), (56, 57, 59, 58), (58, 59, 61, 60), (3, 1, 63, 61, 59, 57, 55, 53, 51, 49, 47, 45, 43, 41, 39, 37, 35, 33, 31, 29, 27, 25, 23, 21, 19, 17, 15, 13, 11, 9, 7, 5), (60, 61, 63, 62), (62, 63, 1, 0), (0, 2, 4, 6, 8, 10, 12, 14, 16, 18, 20, 22, 24, 26, 28, 30, 32, 34, 36, 38, 40, 42, 44, 46, 48, 50, 52, 54, 56, 58, 60, 62)])
_uv = me_002.uv_layers.new(name='UV 贴图')
_uv.uv.foreach_set('vector', [1.0, 0.5, 1.0, 1.0, 0.9688, 1.0, 0.9688, 0.5, 0.9688, 0.5, 0.9688, 1.0, 0.9375, 1.0, 0.9375, 0.5, 0.9375, 0.5, 0.9375, 1.0, 0.9062, 1.0, 0.9062, 0.5, 0.9062, 0.5, 0.9062, 1.0, 0.875, 1.0, 0.875, 0.5, 0.875, 0.5, 0.875, 1.0, 0.8438, 1.0, 0.8438, 0.5, 0.8438, 0.5, 0.8438, 1.0, 0.8125, 1.0, 0.8125, 0.5, 0.8125, 0.5, 0.8125, 1.0, 0.7812, 1.0, 0.7812, 0.5, 0.7812, 0.5, 0.7812, 1.0, 0.75, 1.0, 0.75, 0.5, 0.75, 0.5, 0.75, 1.0, 0.7188, 1.0, 0.7188, 0.5, 0.7188, 0.5, 0.7188, 1.0, 0.6875, 1.0, 0.6875, 0.5, 0.6875, 0.5, 0.6875, 1.0, 0.6562, 1.0, 0.6562, 0.5, 0.6562, 0.5, 0.6562, 1.0, 0.625, 1.0, 0.625, 0.5, 0.625, 0.5, 0.625, 1.0, 0.5938, 1.0, 0.5938, 0.5, 0.5938, 0.5, 0.5938, 1.0, 0.5625, 1.0, 0.5625, 0.5, 0.5625, 0.5, 0.5625, 1.0, 0.5312, 1.0, 0.5312, 0.5, 0.5312, 0.5, 0.5312, 1.0, 0.5, 1.0, 0.5, 0.5, 0.5, 0.5, 0.5, 1.0, 0.4688, 1.0, 0.4688, 0.5, 0.4688, 0.5, 0.4688, 1.0, 0.4375, 1.0, 0.4375, 0.5, 0.4375, 0.5, 0.4375, 1.0, 0.4062, 1.0, 0.4062, 0.5, 0.4062, 0.5, 0.4062, 1.0, 0.375, 1.0, 0.375, 0.5, 0.375, 0.5, 0.375, 1.0, 0.3438, 1.0, 0.3438, 0.5, 0.3438, 0.5, 0.3438, 1.0, 0.3125, 1.0, 0.3125, 0.5, 0.3125, 0.5, 0.3125, 1.0, 0.2812, 1.0, 0.2812, 0.5, 0.2812, 0.5, 0.2812, 1.0, 0.25, 1.0, 0.25, 0.5, 0.25, 0.5, 0.25, 1.0, 0.2188, 1.0, 0.2188, 0.5, 0.2188, 0.5, 0.2188, 1.0, 0.1875, 1.0, 0.1875, 0.5, 0.1875, 0.5, 0.1875, 1.0, 0.1562, 1.0, 0.1562, 0.5, 0.1562, 0.5, 0.1562, 1.0, 0.125, 1.0, 0.125, 0.5, 0.125, 0.5, 0.125, 1.0, 0.09375, 1.0, 0.09375, 0.5, 0.09375, 0.5, 0.09375, 1.0, 0.0625, 1.0, 0.0625, 0.5, 0.2968, 0.4854, 0.25, 0.49, 0.2032, 0.4854, 0.1582, 0.4717, 0.1167, 0.4496, 0.08029, 0.4197, 0.05045, 0.3833, 0.02827, 0.3418, 0.01461, 0.2968, 0.01, 0.25, 0.01461, 0.2032, 0.02827, 0.1582, 0.05045, 0.1167, 0.08029, 0.08029, 0.1167, 0.05045, 0.1582, 0.02827, 0.2032, 0.01461, 0.25, 0.01, 0.2968, 0.01461, 0.3418, 0.02827, 0.3833, 0.05045, 0.4197, 0.08029, 0.4496, 0.1167, 0.4717, 0.1582, 0.4854, 0.2032, 0.49, 0.25, 0.4854, 0.2968, 0.4717, 0.3418, 0.4496, 0.3833, 0.4197, 0.4197, 0.3833, 0.4496, 0.3418, 0.4717, 0.0625, 0.5, 0.0625, 1.0, 0.03125, 1.0, 0.03125, 0.5, 0.03125, 0.5, 0.03125, 1.0, 0.0, 1.0, 0.0, 0.5, 0.75, 0.49, 0.7968, 0.4854, 0.8418, 0.4717, 0.8833, 0.4496, 0.9197, 0.4197, 0.9496, 0.3833, 0.9717, 0.3418, 0.9854, 0.2968, 0.99, 0.25, 0.9854, 0.2032, 0.9717, 0.1582, 0.9496, 0.1167, 0.9197, 0.08029, 0.8833, 0.05045, 0.8418, 0.02827, 0.7968, 0.01461, 0.75, 0.01, 0.7032, 0.01461, 0.6582, 0.02827, 0.6167, 0.05045, 0.5803, 0.08029, 0.5504, 0.1167, 0.5283, 0.1582, 0.5146, 0.2032, 0.51, 0.25, 0.5146, 0.2968, 0.5283, 0.3418, 0.5504, 0.3833, 0.5803, 0.4197, 0.6167, 0.4496, 0.6582, 0.4717, 0.7032, 0.4854])
me_002.update()
me_003 = bpy.data.meshes.new('柱体.003')
me_003.from_pydata([(0.0, 1.0, -1.0), (0.0, 1.0, 1.0), (0.1951, 0.9808, -1.0), (0.1951, 0.9808, 1.0), (0.3827, 0.9239, -1.0), (0.3827, 0.9239, 1.0), (0.5556, 0.8315, -1.0), (0.5556, 0.8315, 1.0), (0.7071, 0.7071, -1.0), (0.7071, 0.7071, 1.0), (0.8315, 0.5556, -1.0), (0.8315, 0.5556, 1.0), (0.9239, 0.3827, -1.0), (0.9239, 0.3827, 1.0), (0.9808, 0.1951, -1.0), (0.9808, 0.1951, 1.0), (1.0, 0.0, -1.0), (1.0, 0.0, 1.0), (0.9808, -0.1951, -1.0), (0.9808, -0.1951, 1.0), (0.9239, -0.3827, -1.0), (0.9239, -0.3827, 1.0), (0.8315, -0.5556, -1.0), (0.8315, -0.5556, 1.0), (0.7071, -0.7071, -1.0), (0.7071, -0.7071, 1.0), (0.5556, -0.8315, -1.0), (0.5556, -0.8315, 1.0), (0.3827, -0.9239, -1.0), (0.3827, -0.9239, 1.0), (0.1951, -0.9808, -1.0), (0.1951, -0.9808, 1.0), (0.0, -1.0, -1.0), (0.0, -1.0, 1.0), (-0.1951, -0.9808, -1.0), (-0.1951, -0.9808, 1.0), (-0.3827, -0.9239, -1.0), (-0.3827, -0.9239, 1.0), (-0.5556, -0.8315, -1.0), (-0.5556, -0.8315, 1.0), (-0.7071, -0.7071, -1.0), (-0.7071, -0.7071, 1.0), (-0.8315, -0.5556, -1.0), (-0.8315, -0.5556, 1.0), (-0.9239, -0.3827, -1.0), (-0.9239, -0.3827, 1.0), (-0.9808, -0.1951, -1.0), (-0.9808, -0.1951, 1.0), (-1.0, 0.0, -1.0), (-1.0, 0.0, 1.0), (-0.9808, 0.1951, -1.0), (-0.9808, 0.1951, 1.0), (-0.9239, 0.3827, -1.0), (-0.9239, 0.3827, 1.0), (-0.8315, 0.5556, -1.0), (-0.8315, 0.5556, 1.0), (-0.7071, 0.7071, -1.0), (-0.7071, 0.7071, 1.0), (-0.5556, 0.8315, -1.0), (-0.5556, 0.8315, 1.0), (-0.3827, 0.9239, -1.0), (-0.3827, 0.9239, 1.0), (-0.1951, 0.9808, -1.0), (-0.1951, 0.9808, 1.0)], [], [(0, 1, 3, 2), (2, 3, 5, 4), (4, 5, 7, 6), (6, 7, 9, 8), (8, 9, 11, 10), (10, 11, 13, 12), (12, 13, 15, 14), (14, 15, 17, 16), (16, 17, 19, 18), (18, 19, 21, 20), (20, 21, 23, 22), (22, 23, 25, 24), (24, 25, 27, 26), (26, 27, 29, 28), (28, 29, 31, 30), (30, 31, 33, 32), (32, 33, 35, 34), (34, 35, 37, 36), (36, 37, 39, 38), (38, 39, 41, 40), (40, 41, 43, 42), (42, 43, 45, 44), (44, 45, 47, 46), (46, 47, 49, 48), (48, 49, 51, 50), (50, 51, 53, 52), (52, 53, 55, 54), (54, 55, 57, 56), (56, 57, 59, 58), (58, 59, 61, 60), (3, 1, 63, 61, 59, 57, 55, 53, 51, 49, 47, 45, 43, 41, 39, 37, 35, 33, 31, 29, 27, 25, 23, 21, 19, 17, 15, 13, 11, 9, 7, 5), (60, 61, 63, 62), (62, 63, 1, 0), (0, 2, 4, 6, 8, 10, 12, 14, 16, 18, 20, 22, 24, 26, 28, 30, 32, 34, 36, 38, 40, 42, 44, 46, 48, 50, 52, 54, 56, 58, 60, 62)])
_uv = me_003.uv_layers.new(name='UV 贴图')
_uv.uv.foreach_set('vector', [1.0, 0.5, 1.0, 1.0, 0.9688, 1.0, 0.9688, 0.5, 0.9688, 0.5, 0.9688, 1.0, 0.9375, 1.0, 0.9375, 0.5, 0.9375, 0.5, 0.9375, 1.0, 0.9062, 1.0, 0.9062, 0.5, 0.9062, 0.5, 0.9062, 1.0, 0.875, 1.0, 0.875, 0.5, 0.875, 0.5, 0.875, 1.0, 0.8438, 1.0, 0.8438, 0.5, 0.8438, 0.5, 0.8438, 1.0, 0.8125, 1.0, 0.8125, 0.5, 0.8125, 0.5, 0.8125, 1.0, 0.7812, 1.0, 0.7812, 0.5, 0.7812, 0.5, 0.7812, 1.0, 0.75, 1.0, 0.75, 0.5, 0.75, 0.5, 0.75, 1.0, 0.7188, 1.0, 0.7188, 0.5, 0.7188, 0.5, 0.7188, 1.0, 0.6875, 1.0, 0.6875, 0.5, 0.6875, 0.5, 0.6875, 1.0, 0.6562, 1.0, 0.6562, 0.5, 0.6562, 0.5, 0.6562, 1.0, 0.625, 1.0, 0.625, 0.5, 0.625, 0.5, 0.625, 1.0, 0.5938, 1.0, 0.5938, 0.5, 0.5938, 0.5, 0.5938, 1.0, 0.5625, 1.0, 0.5625, 0.5, 0.5625, 0.5, 0.5625, 1.0, 0.5312, 1.0, 0.5312, 0.5, 0.5312, 0.5, 0.5312, 1.0, 0.5, 1.0, 0.5, 0.5, 0.5, 0.5, 0.5, 1.0, 0.4688, 1.0, 0.4688, 0.5, 0.4688, 0.5, 0.4688, 1.0, 0.4375, 1.0, 0.4375, 0.5, 0.4375, 0.5, 0.4375, 1.0, 0.4062, 1.0, 0.4062, 0.5, 0.4062, 0.5, 0.4062, 1.0, 0.375, 1.0, 0.375, 0.5, 0.375, 0.5, 0.375, 1.0, 0.3438, 1.0, 0.3438, 0.5, 0.3438, 0.5, 0.3438, 1.0, 0.3125, 1.0, 0.3125, 0.5, 0.3125, 0.5, 0.3125, 1.0, 0.2812, 1.0, 0.2812, 0.5, 0.2812, 0.5, 0.2812, 1.0, 0.25, 1.0, 0.25, 0.5, 0.25, 0.5, 0.25, 1.0, 0.2188, 1.0, 0.2188, 0.5, 0.2188, 0.5, 0.2188, 1.0, 0.1875, 1.0, 0.1875, 0.5, 0.1875, 0.5, 0.1875, 1.0, 0.1562, 1.0, 0.1562, 0.5, 0.1562, 0.5, 0.1562, 1.0, 0.125, 1.0, 0.125, 0.5, 0.125, 0.5, 0.125, 1.0, 0.09375, 1.0, 0.09375, 0.5, 0.09375, 0.5, 0.09375, 1.0, 0.0625, 1.0, 0.0625, 0.5, 0.2968, 0.4854, 0.25, 0.49, 0.2032, 0.4854, 0.1582, 0.4717, 0.1167, 0.4496, 0.08029, 0.4197, 0.05045, 0.3833, 0.02827, 0.3418, 0.01461, 0.2968, 0.01, 0.25, 0.01461, 0.2032, 0.02827, 0.1582, 0.05045, 0.1167, 0.08029, 0.08029, 0.1167, 0.05045, 0.1582, 0.02827, 0.2032, 0.01461, 0.25, 0.01, 0.2968, 0.01461, 0.3418, 0.02827, 0.3833, 0.05045, 0.4197, 0.08029, 0.4496, 0.1167, 0.4717, 0.1582, 0.4854, 0.2032, 0.49, 0.25, 0.4854, 0.2968, 0.4717, 0.3418, 0.4496, 0.3833, 0.4197, 0.4197, 0.3833, 0.4496, 0.3418, 0.4717, 0.0625, 0.5, 0.0625, 1.0, 0.03125, 1.0, 0.03125, 0.5, 0.03125, 0.5, 0.03125, 1.0, 0.0, 1.0, 0.0, 0.5, 0.75, 0.49, 0.7968, 0.4854, 0.8418, 0.4717, 0.8833, 0.4496, 0.9197, 0.4197, 0.9496, 0.3833, 0.9717, 0.3418, 0.9854, 0.2968, 0.99, 0.25, 0.9854, 0.2032, 0.9717, 0.1582, 0.9496, 0.1167, 0.9197, 0.08029, 0.8833, 0.05045, 0.8418, 0.02827, 0.7968, 0.01461, 0.75, 0.01, 0.7032, 0.01461, 0.6582, 0.02827, 0.6167, 0.05045, 0.5803, 0.08029, 0.5504, 0.1167, 0.5283, 0.1582, 0.5146, 0.2032, 0.51, 0.25, 0.5146, 0.2968, 0.5283, 0.3418, 0.5504, 0.3833, 0.5803, 0.4197, 0.6167, 0.4496, 0.6582, 0.4717, 0.7032, 0.4854])
me_003.update()
me_011 = bpy.data.meshes.new('锥体.011')
me_011.from_pydata([(0.0, 1.0, -1.0), (0.1951, 0.9808, -1.0), (0.3827, 0.9239, -1.0), (0.5556, 0.8315, -1.0), (0.7071, 0.7071, -1.0), (0.8315, 0.5556, -1.0), (0.9239, 0.3827, -1.0), (0.9808, 0.1951, -1.0), (1.0, 0.0, -1.0), (0.9808, -0.1951, -1.0), (0.9239, -0.3827, -1.0), (0.8315, -0.5556, -1.0), (0.7071, -0.7071, -1.0), (0.5556, -0.8315, -1.0), (0.3827, -0.9239, -1.0), (0.1951, -0.9808, -1.0), (0.0, -1.0, -1.0), (-0.1951, -0.9808, -1.0), (-0.3827, -0.9239, -1.0), (-0.5556, -0.8315, -1.0), (-0.7071, -0.7071, -1.0), (-0.8315, -0.5556, -1.0), (-0.9239, -0.3827, -1.0), (-0.9808, -0.1951, -1.0), (-1.0, 0.0, -1.0), (-0.9808, 0.1951, -1.0), (-0.9239, 0.3827, -1.0), (-0.8315, 0.5556, -1.0), (-0.7071, 0.7071, -1.0), (-0.5556, 0.8315, -1.0), (-0.3827, 0.9239, -1.0), (-0.1951, 0.9808, -1.0), (-0.1399, 0.7032, -0.434), (-0.2744, 0.6624, -0.434), (-0.3983, 0.5962, -0.434), (-0.507, 0.507, -0.434), (-0.5962, 0.3983, -0.434), (-0.6624, 0.2744, -0.434), (-0.7032, 0.1399, -0.434), (-0.717, 0.0, -0.434), (-0.7032, -0.1399, -0.434), (-0.6624, -0.2744, -0.434), (-0.5962, -0.3983, -0.434), (-0.507, -0.507, -0.434), (-0.3983, -0.5962, -0.434), (-0.2744, -0.6624, -0.434), (-0.1399, -0.7032, -0.434), (0.0, -0.717, -0.434), (0.1399, -0.7032, -0.434), (0.2744, -0.6624, -0.434), (0.3983, -0.5962, -0.434), (0.507, -0.507, -0.434), (0.5962, -0.3983, -0.434), (0.6624, -0.2744, -0.434), (0.7032, -0.1399, -0.434), (0.717, 0.0, -0.434), (0.7032, 0.1399, -0.434), (0.6624, 0.2744, -0.434), (0.5962, 0.3983, -0.434), (0.507, 0.507, -0.434), (0.3983, 0.5962, -0.434), (0.2744, 0.6624, -0.434), (0.1399, 0.7032, -0.434), (0.0, 0.717, -0.434)], [], [(1, 62, 61, 2), (2, 61, 60, 3), (3, 60, 59, 4), (4, 59, 58, 5), (5, 58, 57, 6), (6, 57, 56, 7), (7, 56, 55, 8), (8, 55, 54, 9), (9, 54, 53, 10), (10, 53, 52, 11), (11, 52, 51, 12), (12, 51, 50, 13), (13, 50, 49, 14), (14, 49, 48, 15), (15, 48, 47, 16), (16, 47, 46, 17), (17, 46, 45, 18), (18, 45, 44, 19), (19, 44, 43, 20), (20, 43, 42, 21), (21, 42, 41, 22), (22, 41, 40, 23), (23, 40, 39, 24), (24, 39, 38, 25), (25, 38, 37, 26), (26, 37, 36, 27), (27, 36, 35, 28), (28, 35, 34, 29), (29, 34, 33, 30), (30, 33, 32, 31), (0, 1, 2, 3, 4, 5, 6, 7, 8, 9, 10, 11, 12, 13, 14, 15, 16, 17, 18, 19, 20, 21, 22, 23, 24, 25, 26, 27, 28, 29, 30, 31), (0, 63, 62, 1), (32, 33, 34, 35, 36, 37, 38, 39, 40, 41, 42, 43, 44, 45, 46, 47, 48, 49, 50, 51, 52, 53, 54, 55, 56, 57, 58, 59, 60, 61, 62, 63), (31, 32, 63, 0)])
_uv = me_011.uv_layers.new(name='UV 贴图')
_uv.uv.foreach_set('vector', [0.2968, 0.4854, 0.2836, 0.4188, 0.3159, 0.409, 0.3418, 0.4717, 0.3418, 0.4717, 0.3159, 0.409, 0.3456, 0.3931, 0.3833, 0.4496, 0.3833, 0.4496, 0.3456, 0.3931, 0.3717, 0.3717, 0.4197, 0.4197, 0.4197, 0.4197, 0.3717, 0.3717, 0.3931, 0.3456, 0.4496, 0.3833, 0.4496, 0.3833, 0.3931, 0.3456, 0.409, 0.3159, 0.4717, 0.3418, 0.4717, 0.3418, 0.409, 0.3159, 0.4188, 0.2836, 0.4854, 0.2968, 0.4854, 0.2968, 0.4188, 0.2836, 0.4221, 0.25, 0.49, 0.25, 0.49, 0.25, 0.4221, 0.25, 0.4188, 0.2164, 0.4854, 0.2032, 0.4854, 0.2032, 0.4188, 0.2164, 0.409, 0.1841, 0.4717, 0.1582, 0.4717, 0.1582, 0.409, 0.1841, 0.3931, 0.1544, 0.4496, 0.1167, 0.4496, 0.1167, 0.3931, 0.1544, 0.3717, 0.1283, 0.4197, 0.08029, 0.4197, 0.08029, 0.3717, 0.1283, 0.3456, 0.1069, 0.3833, 0.05045, 0.3833, 0.05045, 0.3456, 0.1069, 0.3159, 0.09102, 0.3418, 0.02827, 0.3418, 0.02827, 0.3159, 0.09102, 0.2836, 0.08123, 0.2968, 0.01461, 0.2968, 0.01461, 0.2836, 0.08123, 0.25, 0.07792, 0.25, 0.01, 0.25, 0.01, 0.25, 0.07792, 0.2164, 0.08123, 0.2032, 0.01461, 0.2032, 0.01461, 0.2164, 0.08123, 0.1841, 0.09102, 0.1582, 0.02827, 0.1582, 0.02827, 0.1841, 0.09102, 0.1544, 0.1069, 0.1167, 0.05045, 0.1167, 0.05045, 0.1544, 0.1069, 0.1283, 0.1283, 0.08029, 0.08029, 0.08029, 0.08029, 0.1283, 0.1283, 0.1069, 0.1544, 0.05045, 0.1167, 0.05045, 0.1167, 0.1069, 0.1544, 0.09102, 0.1841, 0.02827, 0.1582, 0.02827, 0.1582, 0.09102, 0.1841, 0.08123, 0.2164, 0.01461, 0.2032, 0.01461, 0.2032, 0.08123, 0.2164, 0.07792, 0.25, 0.01, 0.25, 0.01, 0.25, 0.07792, 0.25, 0.08123, 0.2836, 0.01461, 0.2968, 0.01461, 0.2968, 0.08123, 0.2836, 0.09102, 0.3159, 0.02827, 0.3418, 0.02827, 0.3418, 0.09102, 0.3159, 0.1069, 0.3456, 0.05045, 0.3833, 0.05045, 0.3833, 0.1069, 0.3456, 0.1283, 0.3717, 0.08029, 0.4197, 0.08029, 0.4197, 0.1283, 0.3717, 0.1544, 0.3931, 0.1167, 0.4496, 0.1167, 0.4496, 0.1544, 0.3931, 0.1841, 0.409, 0.1582, 0.4717, 0.1582, 0.4717, 0.1841, 0.409, 0.2164, 0.4188, 0.2032, 0.4854, 0.75, 0.49, 0.7968, 0.4854, 0.8418, 0.4717, 0.8833, 0.4496, 0.9197, 0.4197, 0.9496, 0.3833, 0.9717, 0.3418, 0.9854, 0.2968, 0.99, 0.25, 0.9854, 0.2032, 0.9717, 0.1582, 0.9496, 0.1167, 0.9197, 0.08029, 0.8833, 0.05045, 0.8418, 0.02827, 0.7968, 0.01461, 0.75, 0.01, 0.7032, 0.01461, 0.6582, 0.02827, 0.6167, 0.05045, 0.5803, 0.08029, 0.5504, 0.1167, 0.5283, 0.1582, 0.5146, 0.2032, 0.51, 0.25, 0.5146, 0.2968, 0.5283, 0.3418, 0.5504, 0.3833, 0.5803, 0.4197, 0.6167, 0.4496, 0.6582, 0.4717, 0.7032, 0.4854, 0.25, 0.49, 0.25, 0.4221, 0.2836, 0.4188, 0.2968, 0.4854, 0.2164, 0.4188, 0.1841, 0.409, 0.1544, 0.3931, 0.1283, 0.3717, 0.1069, 0.3456, 0.09102, 0.3159, 0.08123, 0.2836, 0.07792, 0.25, 0.08123, 0.2164, 0.09102, 0.1841, 0.1069, 0.1544, 0.1283, 0.1283, 0.1544, 0.1069, 0.1841, 0.09102, 0.2164, 0.08123, 0.25, 0.07792, 0.2836, 0.08123, 0.3159, 0.09102, 0.3456, 0.1069, 0.3717, 0.1283, 0.3931, 0.1544, 0.409, 0.1841, 0.4188, 0.2164, 0.4221, 0.25, 0.4188, 0.2836, 0.409, 0.3159, 0.3931, 0.3456, 0.3717, 0.3717, 0.3456, 0.3931, 0.3159, 0.409, 0.2836, 0.4188, 0.25, 0.4221, 0.2032, 0.4854, 0.2164, 0.4188, 0.25, 0.4221, 0.25, 0.49])
me_011.update()
me_012 = bpy.data.meshes.new('锥体.012')
me_012.from_pydata([(0.0, 1.0, -1.0), (0.1951, 0.9808, -1.0), (0.3827, 0.9239, -1.0), (0.5556, 0.8315, -1.0), (0.7071, 0.7071, -1.0), (0.8315, 0.5556, -1.0), (0.9239, 0.3827, -1.0), (0.9808, 0.1951, -1.0), (1.0, 0.0, -1.0), (0.9808, -0.1951, -1.0), (0.9239, -0.3827, -1.0), (0.8315, -0.5556, -1.0), (0.7071, -0.7071, -1.0), (0.5556, -0.8315, -1.0), (0.3827, -0.9239, -1.0), (0.1951, -0.9808, -1.0), (0.0, -1.0, -1.0), (-0.1951, -0.9808, -1.0), (-0.3827, -0.9239, -1.0), (-0.5556, -0.8315, -1.0), (-0.7071, -0.7071, -1.0), (-0.8315, -0.5556, -1.0), (-0.9239, -0.3827, -1.0), (-0.9808, -0.1951, -1.0), (-1.0, 0.0, -1.0), (-0.9808, 0.1951, -1.0), (-0.9239, 0.3827, -1.0), (-0.8315, 0.5556, -1.0), (-0.7071, 0.7071, -1.0), (-0.5556, 0.8315, -1.0), (-0.3827, 0.9239, -1.0), (-0.1951, 0.9808, -1.0), (-0.1399, 0.7032, -0.434), (-0.2744, 0.6624, -0.434), (-0.3983, 0.5962, -0.434), (-0.507, 0.507, -0.434), (-0.5962, 0.3983, -0.434), (-0.6624, 0.2744, -0.434), (-0.7032, 0.1399, -0.434), (-0.717, 0.0, -0.434), (-0.7032, -0.1399, -0.434), (-0.6624, -0.2744, -0.434), (-0.5962, -0.3983, -0.434), (-0.507, -0.507, -0.434), (-0.3983, -0.5962, -0.434), (-0.2744, -0.6624, -0.434), (-0.1399, -0.7032, -0.434), (0.0, -0.717, -0.434), (0.1399, -0.7032, -0.434), (0.2744, -0.6624, -0.434), (0.3983, -0.5962, -0.434), (0.507, -0.507, -0.434), (0.5962, -0.3983, -0.434), (0.6624, -0.2744, -0.434), (0.7032, -0.1399, -0.434), (0.717, 0.0, -0.434), (0.7032, 0.1399, -0.434), (0.6624, 0.2744, -0.434), (0.5962, 0.3983, -0.434), (0.507, 0.507, -0.434), (0.3983, 0.5962, -0.434), (0.2744, 0.6624, -0.434), (0.1399, 0.7032, -0.434), (0.0, 0.717, -0.434)], [], [(1, 62, 61, 2), (2, 61, 60, 3), (3, 60, 59, 4), (4, 59, 58, 5), (5, 58, 57, 6), (6, 57, 56, 7), (7, 56, 55, 8), (8, 55, 54, 9), (9, 54, 53, 10), (10, 53, 52, 11), (11, 52, 51, 12), (12, 51, 50, 13), (13, 50, 49, 14), (14, 49, 48, 15), (15, 48, 47, 16), (16, 47, 46, 17), (17, 46, 45, 18), (18, 45, 44, 19), (19, 44, 43, 20), (20, 43, 42, 21), (21, 42, 41, 22), (22, 41, 40, 23), (23, 40, 39, 24), (24, 39, 38, 25), (25, 38, 37, 26), (26, 37, 36, 27), (27, 36, 35, 28), (28, 35, 34, 29), (29, 34, 33, 30), (30, 33, 32, 31), (0, 1, 2, 3, 4, 5, 6, 7, 8, 9, 10, 11, 12, 13, 14, 15, 16, 17, 18, 19, 20, 21, 22, 23, 24, 25, 26, 27, 28, 29, 30, 31), (0, 63, 62, 1), (32, 33, 34, 35, 36, 37, 38, 39, 40, 41, 42, 43, 44, 45, 46, 47, 48, 49, 50, 51, 52, 53, 54, 55, 56, 57, 58, 59, 60, 61, 62, 63), (31, 32, 63, 0)])
_uv = me_012.uv_layers.new(name='UV 贴图')
_uv.uv.foreach_set('vector', [0.2968, 0.4854, 0.2836, 0.4188, 0.3159, 0.409, 0.3418, 0.4717, 0.3418, 0.4717, 0.3159, 0.409, 0.3456, 0.3931, 0.3833, 0.4496, 0.3833, 0.4496, 0.3456, 0.3931, 0.3717, 0.3717, 0.4197, 0.4197, 0.4197, 0.4197, 0.3717, 0.3717, 0.3931, 0.3456, 0.4496, 0.3833, 0.4496, 0.3833, 0.3931, 0.3456, 0.409, 0.3159, 0.4717, 0.3418, 0.4717, 0.3418, 0.409, 0.3159, 0.4188, 0.2836, 0.4854, 0.2968, 0.4854, 0.2968, 0.4188, 0.2836, 0.4221, 0.25, 0.49, 0.25, 0.49, 0.25, 0.4221, 0.25, 0.4188, 0.2164, 0.4854, 0.2032, 0.4854, 0.2032, 0.4188, 0.2164, 0.409, 0.1841, 0.4717, 0.1582, 0.4717, 0.1582, 0.409, 0.1841, 0.3931, 0.1544, 0.4496, 0.1167, 0.4496, 0.1167, 0.3931, 0.1544, 0.3717, 0.1283, 0.4197, 0.08029, 0.4197, 0.08029, 0.3717, 0.1283, 0.3456, 0.1069, 0.3833, 0.05045, 0.3833, 0.05045, 0.3456, 0.1069, 0.3159, 0.09102, 0.3418, 0.02827, 0.3418, 0.02827, 0.3159, 0.09102, 0.2836, 0.08123, 0.2968, 0.01461, 0.2968, 0.01461, 0.2836, 0.08123, 0.25, 0.07792, 0.25, 0.01, 0.25, 0.01, 0.25, 0.07792, 0.2164, 0.08123, 0.2032, 0.01461, 0.2032, 0.01461, 0.2164, 0.08123, 0.1841, 0.09102, 0.1582, 0.02827, 0.1582, 0.02827, 0.1841, 0.09102, 0.1544, 0.1069, 0.1167, 0.05045, 0.1167, 0.05045, 0.1544, 0.1069, 0.1283, 0.1283, 0.08029, 0.08029, 0.08029, 0.08029, 0.1283, 0.1283, 0.1069, 0.1544, 0.05045, 0.1167, 0.05045, 0.1167, 0.1069, 0.1544, 0.09102, 0.1841, 0.02827, 0.1582, 0.02827, 0.1582, 0.09102, 0.1841, 0.08123, 0.2164, 0.01461, 0.2032, 0.01461, 0.2032, 0.08123, 0.2164, 0.07792, 0.25, 0.01, 0.25, 0.01, 0.25, 0.07792, 0.25, 0.08123, 0.2836, 0.01461, 0.2968, 0.01461, 0.2968, 0.08123, 0.2836, 0.09102, 0.3159, 0.02827, 0.3418, 0.02827, 0.3418, 0.09102, 0.3159, 0.1069, 0.3456, 0.05045, 0.3833, 0.05045, 0.3833, 0.1069, 0.3456, 0.1283, 0.3717, 0.08029, 0.4197, 0.08029, 0.4197, 0.1283, 0.3717, 0.1544, 0.3931, 0.1167, 0.4496, 0.1167, 0.4496, 0.1544, 0.3931, 0.1841, 0.409, 0.1582, 0.4717, 0.1582, 0.4717, 0.1841, 0.409, 0.2164, 0.4188, 0.2032, 0.4854, 0.75, 0.49, 0.7968, 0.4854, 0.8418, 0.4717, 0.8833, 0.4496, 0.9197, 0.4197, 0.9496, 0.3833, 0.9717, 0.3418, 0.9854, 0.2968, 0.99, 0.25, 0.9854, 0.2032, 0.9717, 0.1582, 0.9496, 0.1167, 0.9197, 0.08029, 0.8833, 0.05045, 0.8418, 0.02827, 0.7968, 0.01461, 0.75, 0.01, 0.7032, 0.01461, 0.6582, 0.02827, 0.6167, 0.05045, 0.5803, 0.08029, 0.5504, 0.1167, 0.5283, 0.1582, 0.5146, 0.2032, 0.51, 0.25, 0.5146, 0.2968, 0.5283, 0.3418, 0.5504, 0.3833, 0.5803, 0.4197, 0.6167, 0.4496, 0.6582, 0.4717, 0.7032, 0.4854, 0.25, 0.49, 0.25, 0.4221, 0.2836, 0.4188, 0.2968, 0.4854, 0.2164, 0.4188, 0.1841, 0.409, 0.1544, 0.3931, 0.1283, 0.3717, 0.1069, 0.3456, 0.09102, 0.3159, 0.08123, 0.2836, 0.07792, 0.25, 0.08123, 0.2164, 0.09102, 0.1841, 0.1069, 0.1544, 0.1283, 0.1283, 0.1544, 0.1069, 0.1841, 0.09102, 0.2164, 0.08123, 0.25, 0.07792, 0.2836, 0.08123, 0.3159, 0.09102, 0.3456, 0.1069, 0.3717, 0.1283, 0.3931, 0.1544, 0.409, 0.1841, 0.4188, 0.2164, 0.4221, 0.25, 0.4188, 0.2836, 0.409, 0.3159, 0.3931, 0.3456, 0.3717, 0.3717, 0.3456, 0.3931, 0.3159, 0.409, 0.2836, 0.4188, 0.25, 0.4221, 0.2032, 0.4854, 0.2164, 0.4188, 0.25, 0.4221, 0.25, 0.49])
me_012.update()

# ---- objects
ob_cube = bpy.data.objects.new('Cube', me_cube)
ob_light = bpy.data.objects.new('Light', light_light)
ob_camera = bpy.data.objects.new('Camera', cam_camera)
ob_001 = bpy.data.objects.new('柱体.001', me_004)
ob_x = bpy.data.objects.new('锥体', me_004_1)
ob_001_1 = bpy.data.objects.new('锥体.001', me_010)
ob_002 = bpy.data.objects.new('柱体.002', me_001)
ob_003 = bpy.data.objects.new('柱体.003', me_002)
ob_004 = bpy.data.objects.new('柱体.004', me_003)
ob_002_1 = bpy.data.objects.new('锥体.002', me_011)
ob_003_1 = bpy.data.objects.new('锥体.003', me_012)

# ---- transforms, parenting, visibility, modifiers, constraints
ob_cube.location = (0.0, 0.0, 0.0)
ob_cube.scale = (6.0, 1.5, 1.875)
ob_cube.lock_rotations_4d = False
ob_cube.empty_display_type = 'ARROWS'
ob_cube.lineart.crease_threshold = 0.0
ob_light.location = (4.076, 1.005, 5.904)
ob_light.rotation_euler = (0.6503, 0.05522, 1.866)
ob_light.lock_rotations_4d = False
ob_light.empty_display_type = 'ARROWS'
ob_light.color = (0.0, 0.0, 0.0, 0.0)
ob_light.lineart.crease_threshold = 0.0
ob_camera.location = (7.359, -6.926, 4.958)
ob_camera.rotation_euler = (1.109, 0.0, 0.8149)
ob_camera.lock_rotations_4d = False
ob_camera.empty_display_type = 'ARROWS'
ob_camera.color = (0.0, 0.0, 0.0, 0.0)
ob_camera.display_type = 'WIRE'
ob_camera.lineart.crease_threshold = 0.0
ob_001.location = (-1.5, 0.0, 2.675)
ob_001.scale = (1.25, 1.25, 0.8)
ob_x.location = (-1.5, 0.0, 4.175)
ob_x.scale = (1.25, 1.25, 0.7)
ob_001_1.location = (1.5, 0.0, 4.175)
ob_001_1.scale = (1.25, 1.25, 0.7)
ob_002.location = (1.5, 0.0, 2.675)
ob_002.scale = (1.25, 1.25, 0.8)
ob_003.location = (-4.5, 0.0, 2.675)
ob_003.scale = (1.25, 1.25, 0.8)
ob_004.location = (4.5, 0.0, 2.675)
ob_004.scale = (1.25, 1.25, 0.8)
ob_002_1.location = (4.5, 0.0, 4.175)
ob_002_1.scale = (1.25, 1.25, 0.7)
ob_003_1.location = (-4.5, 0.0, 4.175)
ob_003_1.scale = (1.25, 1.25, 0.7)

# ---- collection membership
col_collection.objects.link(ob_cube)
col_collection.objects.link(ob_light)
col_collection.objects.link(ob_camera)
col_collection.objects.link(ob_001)
col_collection.objects.link(ob_x)
col_collection.objects.link(ob_001_1)
col_collection.objects.link(ob_002)
col_collection.objects.link(ob_003)
col_collection.objects.link(ob_004)
col_collection.objects.link(ob_002_1)
col_collection.objects.link(ob_003_1)

# ---- scene / render settings (as saved in the file)
scene.camera = ob_camera
scene.frame_start = 1; scene.frame_end = 250; scene.frame_set(1)
scene.render.engine = 'BLENDER_EEVEE_NEXT'
scene.cycles.sampling_pattern = 'TABULATED_SOBOL'
scene.cycles.use_light_tree = False
scene.view_settings.view_transform = 'Filmic'
bpy.context.view_layer.update()
